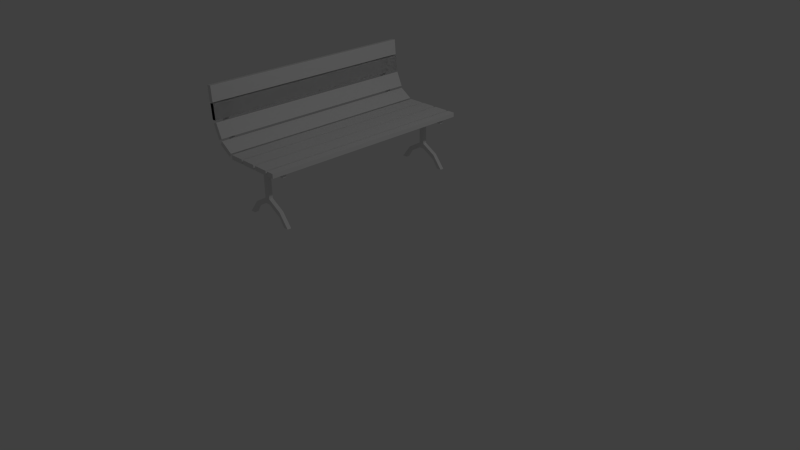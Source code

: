 # Source: Bench.blend  (saved by Blender 2.71.0; exported with 4.5.12 LTS)
import bpy
from mathutils import Matrix  # noqa: F401  (used for matrix-valued properties, if any)

bpy.ops.wm.read_factory_settings(use_empty=True)
scene = bpy.context.scene
scene.name = 'Scene'

# ---- collections
col_collection_1 = bpy.data.collections.new('Collection 1'); scene.collection.children.link(col_collection_1)

# ---- materials (node trees are filled in below, after node groups)
mat_bench_legs = bpy.data.materials.new('Bench Legs')
mat_bench_legs.alpha_threshold = 0.0
mat_bench_legs.use_transparent_shadow = False
mat_bench_legs.roughness = 0.5
mat_bench_legs.line_color = (0.0, 0.0, 0.0, 1.0)
mat_bench = bpy.data.materials.new('Bench')
mat_bench.alpha_threshold = 0.0
mat_bench.use_transparent_shadow = False
mat_bench.roughness = 0.5
mat_bench.line_color = (0.0, 0.0, 0.0, 1.0)

# ---- material node trees

# ---- world
world_world = bpy.data.worlds.new('World'); scene.world = world_world
world_world.color = (0.05088, 0.05088, 0.05088)
world_world.use_sun_shadow = False
world_world.sun_shadow_jitter_overblur = 0.0
world_world.cycles.sampling_method = 'MANUAL'
world_world.cycles.sample_map_resolution = 256

# ---- cameras
cam_camera = bpy.data.cameras.new('Camera')
cam_camera.clip_end = 100.0
cam_camera.lens = 35.0
cam_camera.sensor_width = 32.0
cam_camera.sensor_height = 18.0
cam_camera.ortho_scale = 7.314
cam_camera.dof.focus_distance = 0.0
cam_camera.dof.aperture_fstop = 128.0

# ---- lights
light_lamp = bpy.data.lights.new('Lamp', 'POINT')
light_lamp.transmission_factor = 0.0
light_lamp.cutoff_distance = 30.0
light_lamp.energy = 100.0
light_lamp.shadow_buffer_clip_start = 1.001
light_lamp.shadow_soft_size = 0.1
light_lamp.shadow_maximum_resolution = 0.006
light_lamp.use_absolute_resolution = True
light_lamp.cycles.use_multiple_importance_sampling = False

# ---- meshes
me_cube_001 = bpy.data.meshes.new('Cube.001')
me_cube_001.from_pydata([(-0.4175, -1.29, 1.011), (-0.4175, -1.239, 1.011), (-0.3466, -1.239, 1.011), (-0.3466, -1.29, 1.011), (-0.4175, -1.29, 1.497), (-0.4175, -1.239, 1.497), (-0.3466, -1.239, 1.497), (-0.3466, -1.29, 1.497), (-0.4175, -1.29, 1.079), (-0.4175, -1.29, 1.439), (-0.4175, -1.239, 1.439), (-0.4175, -1.239, 1.079), (-0.3466, -1.239, 1.439), (-0.3466, -1.239, 1.079), (-0.3466, -1.29, 1.439), (-0.3466, -1.29, 1.079), (-0.0419, -1.239, 1.497), (-0.0419, -1.29, 1.497), (-0.0419, -1.239, 1.439), (-0.0419, -1.29, 1.439), (-0.838, -1.29, 1.497), (-0.838, -1.239, 1.497), (-0.838, -1.29, 1.439), (-0.838, -1.239, 1.439), (-1.026, -1.29, 1.626), (-1.026, -1.239, 1.626), (-1.058, -1.29, 1.578), (-1.058, -1.239, 1.578), (-1.134, -1.29, 1.877), (-1.134, -1.239, 1.877), (-1.188, -1.29, 1.857), (-1.188, -1.239, 1.857), (-1.168, -1.29, 2.279), (-1.168, -1.239, 2.279), (-1.226, -1.29, 2.279), (-1.226, -1.239, 2.279), (-0.6065, -1.29, 0.9028), (-0.6065, -1.239, 0.9028), (-0.1577, -1.239, 0.9028), (-0.1577, -1.29, 0.9028), (-0.6065, -1.29, 0.9715), (-0.6065, -1.239, 0.9715), (-0.1577, -1.239, 0.9715), (-0.1577, -1.29, 0.9715), (-0.6748, -1.29, 0.7999), (-0.6748, -1.239, 0.7999), (-0.0894, -1.239, 0.7999), (-0.0894, -1.29, 0.7999), (-0.7435, -1.29, 0.7999), (-0.7435, -1.239, 0.7999), (-0.02066, -1.239, 0.7999), (-0.02066, -1.29, 0.7999)], [], [(8, 11, 41, 40), (11, 13, 2, 1), (13, 15, 43, 42), (15, 8, 0, 3), (0, 1, 2, 3), (7, 6, 5, 4), (10, 9, 22, 23), (9, 10, 11, 8), (5, 6, 12, 10), (10, 12, 13, 11), (14, 12, 18, 19), (12, 14, 15, 13), (7, 4, 9, 14), (14, 9, 8, 15), (16, 17, 19, 18), (7, 14, 19, 17), (12, 6, 16, 18), (6, 7, 17, 16), (23, 22, 26, 27), (5, 10, 23, 21), (4, 5, 21, 20), (9, 4, 20, 22), (27, 26, 30, 31), (21, 23, 27, 25), (20, 21, 25, 24), (22, 20, 24, 26), (31, 30, 34, 35), (25, 27, 31, 29), (24, 25, 29, 28), (26, 24, 28, 30), (32, 33, 35, 34), (29, 31, 35, 33), (28, 29, 33, 32), (30, 28, 32, 34), (40, 41, 49, 48), (42, 43, 51, 50), (0, 8, 40, 36), (3, 2, 38, 39), (15, 3, 39, 43), (2, 13, 42, 38), (1, 0, 36, 37), (11, 1, 37, 41), (48, 49, 45, 44), (50, 51, 47, 46), (36, 40, 48, 44), (39, 38, 46, 47), (43, 39, 47, 51), (38, 42, 50, 46), (37, 36, 44, 45), (41, 37, 45, 49)])
_uv = me_cube_001.uv_layers.new(name='UVMap')
_uv.uv.foreach_set('vector', [1.0, 0.1949, 0.9747, 0.1949, 0.9747, 0.08821, 1.0, 0.08821, 0.7181, 0.2106, 0.6851, 0.1965, 0.6986, 0.1641, 0.7315, 0.1782, 0.9747, 0.5543, 1.0, 0.5543, 1.0, 0.636, 0.9747, 0.636, 0.2231, 0.7404, 0.256, 0.7263, 0.2695, 0.7588, 0.2365, 0.7728, 0.9494, 0.7648, 0.9747, 0.7648, 0.9747, 0.801, 0.9494, 0.801, 0.9494, 0.3238, 0.9241, 0.3238, 0.9241, 0.2884, 0.9494, 0.2884, 0.9747, 0.6722, 0.9494, 0.6722, 0.9494, 0.4575, 0.9747, 0.4575, 0.9747, 0.3775, 1.0, 0.3775, 1.0, 0.5543, 0.9747, 0.5543, 0.6366, 0.4075, 0.6036, 0.3934, 0.6149, 0.3661, 0.6479, 0.3802, 0.6479, 0.3802, 0.6149, 0.3661, 0.6851, 0.1965, 0.7181, 0.2106, 0.9241, 0.8444, 0.9494, 0.8444, 0.9494, 1.0, 0.9241, 1.0, 0.9747, 0.1949, 1.0, 0.1949, 1.0, 0.3775, 0.9747, 0.3775, 0.1416, 0.5436, 0.1745, 0.5295, 0.1858, 0.5568, 0.1529, 0.5709, 0.1529, 0.5709, 0.1858, 0.5568, 0.256, 0.7263, 0.2231, 0.7404, 0.1012, 0.9369, 0.1265, 0.9369, 0.1265, 0.9664, 0.1012, 0.9664, 0.1416, 0.5436, 0.1529, 0.5709, 0.01131, 0.6313, 0.0, 0.604, 0.6149, 0.3661, 0.6036, 0.3934, 0.462, 0.3329, 0.4734, 0.3056, 0.9241, 0.3238, 0.9494, 0.3238, 0.9494, 0.4757, 0.9241, 0.4757, 0.9747, 0.4575, 0.9494, 0.4575, 0.9494, 0.3403, 0.9747, 0.3403, 0.6366, 0.4075, 0.6479, 0.3802, 0.8432, 0.4636, 0.8319, 0.4909, 0.9494, 0.2884, 0.9241, 0.2884, 0.9241, 0.07881, 0.9494, 0.07881, 0.1858, 0.5568, 0.1745, 0.5295, 0.3699, 0.446, 0.3812, 0.4733, 0.9494, 0.8444, 0.9241, 0.8444, 0.9241, 0.6884, 0.9494, 0.6884, 0.8319, 0.4909, 0.8432, 0.4636, 0.9181, 0.5728, 0.894, 0.5894, 0.9494, 0.07881, 0.9241, 0.07881, 0.9241, 6.102e-08, 0.9494, 0.0, 0.3812, 0.4733, 0.3699, 0.446, 0.432, 0.3475, 0.4561, 0.3642, 0.9494, 0.6884, 0.9241, 0.6884, 0.9241, 0.4757, 0.9494, 0.4757, 0.894, 0.5894, 0.9181, 0.5728, 0.9241, 0.7306, 0.895, 0.7292, 0.9747, 0.3403, 0.9494, 0.3403, 0.9494, 0.2061, 0.9747, 0.2061, 0.4561, 0.3642, 0.432, 0.3475, 0.4329, 0.2078, 0.462, 0.2063, 0.1265, 0.9369, 0.1518, 0.9369, 0.1518, 0.9658, 0.1265, 0.9658, 0.895, 0.7292, 0.9241, 0.7306, 0.8595, 0.9369, 0.8326, 0.9255, 0.9747, 0.2061, 0.9494, 0.2061, 0.9494, 0.0, 0.9747, 0.0, 0.462, 0.2063, 0.4329, 0.2078, 0.3706, 0.01149, 0.3974, 0.0, 1.0, 0.08821, 0.9747, 0.08821, 0.9747, 3.051e-08, 1.0, 0.0, 0.9494, 0.9014, 0.9747, 0.9014, 0.9747, 0.9971, 0.9494, 0.9971, 0.2695, 0.7588, 0.256, 0.7263, 0.3649, 0.7397, 0.3783, 0.7721, 0.9494, 0.801, 0.9747, 0.801, 0.9747, 0.9014, 0.9494, 0.9014, 0.2231, 0.7404, 0.2365, 0.7728, 0.1698, 0.8612, 0.1564, 0.8288, 0.6986, 0.1641, 0.6851, 0.1965, 0.6184, 0.1082, 0.6318, 0.07575, 0.9747, 0.7648, 0.9494, 0.7648, 0.9494, 0.6722, 0.9747, 0.6722, 0.7181, 0.2106, 0.7315, 0.1782, 0.8403, 0.1648, 0.8269, 0.1972, 0.0759, 0.972, 0.0506, 0.972, 0.0506, 0.9369, 0.0759, 0.9369, 0.1012, 0.972, 0.0759, 0.972, 0.0759, 0.9369, 0.1012, 0.9369, 0.3783, 0.7721, 0.3649, 0.7397, 0.462, 0.7935, 0.4301, 0.8071, 0.0, 0.9369, 0.0253, 0.9369, 0.0253, 0.9972, 0.0, 0.9972, 0.1564, 0.8288, 0.1698, 0.8612, 0.1582, 0.9233, 0.1263, 0.9369, 0.6318, 0.07575, 0.6184, 0.1082, 0.5883, 0.0, 0.6202, 0.01364, 0.0253, 0.9369, 0.0506, 0.9369, 0.0506, 0.985, 0.0253, 0.985, 0.8269, 0.1972, 0.8403, 0.1648, 0.8922, 0.1298, 0.9241, 0.1434])
me_cube_001.materials.append(mat_bench_legs)
me_cube_001.use_remesh_preserve_volume = False
me_cube_001.use_remesh_preserve_attributes = False
me_cube_001.use_mirror_vertex_groups = False
me_cube_001.update()
me_cube = bpy.data.meshes.new('Cube')
me_cube.from_pydata([(0.001379, 1.452, -0.02932), (0.001379, -1.452, -0.02932), (-0.1003, -1.452, -0.02932), (-0.1003, 1.452, -0.02932), (0.00138, 1.452, 0.02932), (0.001379, -1.452, 0.02932), (-0.1003, -1.452, 0.02932), (-0.1003, 1.452, 0.02932), (-0.1304, 1.452, -0.02932), (-0.1304, -1.452, -0.02932), (-0.3309, -1.452, -0.02932), (-0.3309, 1.452, -0.02932), (-0.1304, 1.452, 0.02932), (-0.1304, -1.452, 0.02932), (-0.3309, -1.452, 0.02932), (-0.3309, 1.452, 0.02932), (-0.3686, 1.452, -0.02932), (-0.3686, -1.452, -0.02932), (-0.5691, -1.452, -0.02932), (-0.5691, 1.452, -0.02932), (-0.3686, 1.452, 0.02932), (-0.3686, -1.452, 0.02932), (-0.5691, -1.452, 0.02932), (-0.5691, 1.452, 0.02932), (-0.5971, 1.452, -0.02932), (-0.5971, -1.452, -0.02932), (-0.7976, -1.452, -0.02932), (-0.7976, 1.452, -0.02932), (-0.5971, 1.452, 0.02932), (-0.5971, -1.452, 0.02932), (-0.7976, -1.452, 0.02932), (-0.7976, 1.452, 0.02932), (-0.8499, 1.452, -0.01119), (-0.8499, -1.452, -0.01119), (-1.018, -1.452, 0.09801), (-1.018, 1.452, 0.09801), (-0.8179, 1.452, 0.03798), (-0.8179, -1.452, 0.03798), (-0.9861, -1.452, 0.1472), (-0.9861, 1.452, 0.1472), (-1.042, 1.452, 0.149), (-1.042, -1.452, 0.149), (-1.124, -1.452, 0.3322), (-1.124, 1.452, 0.3322), (-0.9885, 1.452, 0.1729), (-0.9885, -1.452, 0.1729), (-1.07, -1.452, 0.356), (-1.07, 1.452, 0.356), (-1.137, 1.452, 0.3753), (-1.137, -1.452, 0.3753), (-1.151, -1.452, 0.5753), (-1.151, 1.452, 0.5753), (-1.079, 1.452, 0.3794), (-1.079, -1.452, 0.3794), (-1.093, -1.452, 0.5794), (-1.093, 1.452, 0.5794), (-1.137, 1.452, 0.3753), (-1.137, -1.452, 0.3753), (-1.151, -1.452, 0.5753), (-1.151, 1.452, 0.5753), (-1.079, 1.452, 0.3794), (-1.079, -1.452, 0.3794), (-1.093, -1.452, 0.5794), (-1.093, 1.452, 0.5794), (-1.159, 1.452, 0.5913), (-1.159, -1.452, 0.5913), (-1.173, -1.452, 0.7913), (-1.173, 1.452, 0.7913), (-1.1, 1.452, 0.5954), (-1.1, -1.452, 0.5954), (-1.114, -1.452, 0.7954), (-1.114, 1.452, 0.7954)], [], [(0, 1, 2, 3), (4, 7, 6, 5), (0, 4, 5, 1), (1, 5, 6, 2), (2, 6, 7, 3), (4, 0, 3, 7), (8, 9, 10, 11), (12, 15, 14, 13), (8, 12, 13, 9), (9, 13, 14, 10), (10, 14, 15, 11), (12, 8, 11, 15), (16, 17, 18, 19), (20, 23, 22, 21), (16, 20, 21, 17), (17, 21, 22, 18), (18, 22, 23, 19), (20, 16, 19, 23), (24, 25, 26, 27), (28, 31, 30, 29), (24, 28, 29, 25), (25, 29, 30, 26), (26, 30, 31, 27), (28, 24, 27, 31), (32, 33, 34, 35), (36, 39, 38, 37), (32, 36, 37, 33), (33, 37, 38, 34), (34, 38, 39, 35), (36, 32, 35, 39), (40, 41, 42, 43), (44, 47, 46, 45), (40, 44, 45, 41), (41, 45, 46, 42), (42, 46, 47, 43), (44, 40, 43, 47), (48, 51, 50, 49), (52, 53, 54, 55), (48, 49, 53, 52), (49, 50, 54, 53), (50, 51, 55, 54), (52, 55, 51, 48), (56, 57, 58, 59), (60, 63, 62, 61), (56, 60, 61, 57), (57, 61, 62, 58), (58, 62, 63, 59), (60, 56, 59, 63), (64, 65, 66, 67), (68, 71, 70, 69), (64, 68, 69, 65), (65, 69, 70, 66), (66, 70, 71, 67), (68, 64, 67, 71)])
_uv = me_cube.uv_layers.new(name='UVMap')
_uv.uv.foreach_set('vector', [0.7264, 0.9354, 0.7264, 0.0, 0.7513, 1.536e-07, 0.7513, 0.9354, 0.7513, 2.304e-07, 0.7762, 0.0, 0.7762, 0.9354, 0.7513, 0.9354, 0.9248, 0.9354, 0.9137, 0.9354, 0.9137, 0.0, 0.9248, 3.072e-07, 0.2748, 0.9681, 0.2602, 0.9681, 0.2602, 0.9354, 0.2748, 0.9354, 0.9691, 0.9354, 0.958, 0.9354, 0.958, 1.536e-07, 0.9691, 0.0, 0.2894, 0.9681, 0.2748, 0.9681, 0.2748, 0.9354, 0.2894, 0.9354, 6.669e-08, 0.9354, 0.0, 0.0, 0.04913, 1.152e-07, 0.04913, 0.9354, 0.1965, 2.688e-07, 0.2457, 0.0, 0.2457, 0.9354, 0.1965, 0.9354, 0.9137, 0.9354, 0.9026, 0.9354, 0.9026, 0.0, 0.9137, 3.072e-07, 0.1965, 1.0, 0.1819, 1.0, 0.1819, 0.9354, 0.1965, 0.9354, 0.958, 0.9354, 0.9469, 0.9354, 0.9469, 1.536e-07, 0.958, 0.0, 0.1328, 0.9354, 0.1474, 0.9354, 0.1474, 1.0, 0.1328, 1.0, 0.1474, 0.9354, 0.1474, 0.0, 0.1965, 1.152e-07, 0.1965, 0.9354, 0.2457, 2.688e-07, 0.2948, 0.0, 0.2948, 0.9354, 0.2457, 0.9354, 0.9359, 0.9354, 0.9248, 0.9354, 0.9248, 0.0, 0.9359, 3.072e-07, 0.1037, 0.9354, 0.1182, 0.9354, 0.1182, 1.0, 0.1037, 1.0, 0.9469, 0.9354, 0.9359, 0.9354, 0.9359, 1.536e-07, 0.9469, 0.0, 0.2602, 1.0, 0.2457, 1.0, 0.2457, 0.9354, 0.2602, 0.9354, 0.04913, 0.9354, 0.04913, 0.0, 0.09826, 7.68e-08, 0.09826, 0.9354, 0.09826, 2.304e-07, 0.1474, 0.0, 0.1474, 0.9354, 0.09826, 0.9354, 0.9026, 0.9354, 0.8915, 0.9354, 0.8915, 0.0, 0.9026, 3.072e-07, 0.09286, 1.0, 0.07829, 1.0, 0.07829, 0.9354, 0.09286, 0.9354, 0.9802, 0.9354, 0.9691, 0.9354, 0.9691, 1.536e-07, 0.9802, 0.0, 0.2165, 0.9354, 0.2311, 0.9354, 0.2311, 1.0, 0.2165, 1.0, 0.4382, 1.152e-07, 0.4382, 0.9354, 0.3904, 0.9354, 0.3904, 0.0, 0.2948, 2.304e-07, 0.3426, 0.0, 0.3426, 0.9354, 0.2948, 0.9354, 0.9901, 0.9354, 0.9802, 0.9354, 0.9802, 0.0, 0.9901, 3.072e-07, 0.1765, 1.0, 0.162, 1.0, 0.162, 0.9354, 0.1765, 0.9354, 1.0, 0.9354, 0.9901, 0.9354, 0.9901, 1.536e-07, 1.0, 0.0, 0.1474, 0.9354, 0.162, 0.9354, 0.162, 1.0, 0.1474, 1.0, 0.3904, 1.536e-07, 0.3904, 0.9354, 0.3426, 0.9354, 0.3426, 0.0, 0.4382, 2.304e-07, 0.486, 0.0, 0.486, 0.9354, 0.4382, 0.9354, 0.8774, 0.9354, 0.8633, 0.9354, 0.8633, 0.0, 0.8774, 3.072e-07, 0.2165, 1.0, 0.2019, 1.0, 0.2019, 0.9354, 0.2165, 0.9354, 0.8915, 0.9354, 0.8774, 0.9354, 0.8774, 1.536e-07, 0.8915, 0.0, 0.1328, 1.0, 0.1182, 1.0, 0.1182, 0.9354, 0.1328, 0.9354, 0.5261, 0.9354, 0.486, 0.9354, 0.486, 7.68e-08, 0.5261, 0.0, 0.6463, 0.9354, 0.6463, 0.0, 0.6864, 4.224e-07, 0.6864, 0.9354, 0.8052, 0.9354, 0.8052, 2.688e-07, 0.8197, 0.0, 0.8197, 0.9354, 0.2457, 0.9354, 0.2457, 1.0, 0.2311, 1.0, 0.2311, 0.9354, 0.7907, 0.0, 0.7907, 0.9354, 0.7762, 0.9354, 0.7762, 3.84e-08, 0.04913, 1.0, 0.04913, 0.9354, 0.06371, 0.9354, 0.06371, 1.0, 0.7264, 1.536e-07, 0.7264, 0.9354, 0.6864, 0.9354, 0.6864, 0.0, 0.5261, 1.92e-07, 0.5661, 0.0, 0.5661, 0.9354, 0.5261, 0.9354, 0.8052, 0.9354, 0.7907, 0.9354, 0.7907, 0.0, 0.8052, 2.688e-07, 0.04373, 1.0, 0.02916, 1.0, 0.02916, 0.9354, 0.04373, 0.9354, 0.8633, 0.9354, 0.8488, 0.9354, 0.8488, 2.304e-07, 0.8633, 0.0, 0.01458, 0.9354, 0.02916, 0.9354, 0.02916, 1.0, 0.01458, 1.0, 0.6463, 1.536e-07, 0.6463, 0.9354, 0.6062, 0.9354, 0.6062, 0.0, 0.5661, 1.92e-07, 0.6062, 0.0, 0.6062, 0.9354, 0.5661, 0.9354, 0.8343, 0.9354, 0.8197, 0.9354, 0.8197, 0.0, 0.8343, 2.688e-07, 0.07829, 1.0, 0.06371, 1.0, 0.06371, 0.9354, 0.07829, 0.9354, 0.8488, 0.9354, 0.8343, 0.9354, 0.8343, 2.304e-07, 0.8488, 0.0, 0.01458, 1.0, 0.0, 1.0, 2.964e-08, 0.9354, 0.01458, 0.9354])
me_cube.materials.append(mat_bench)
me_cube.use_remesh_preserve_volume = False
me_cube.use_remesh_preserve_attributes = False
me_cube.use_mirror_vertex_groups = False
me_cube.update()

# ---- objects
ob_bench_legs = bpy.data.objects.new('Bench Legs', me_cube_001)
ob_bench = bpy.data.objects.new('Bench ', me_cube)
ob_lamp = bpy.data.objects.new('Lamp', light_lamp)
ob_camera = bpy.data.objects.new('Camera', cam_camera)

# ---- transforms, parenting, visibility, modifiers, constraints
ob_bench_legs.location = (0.0, 0.0, 0.0)
ob_bench_legs.lineart.crease_threshold = 0.0
_m = ob_bench_legs.modifiers.new('Mirror', 'MIRROR')
_m.use_axis = (False, True, False)
ob_bench.location = (0.0, 0.0, 1.524)
ob_bench.lock_rotations_4d = False
ob_bench.empty_display_type = 'ARROWS'
ob_bench.lineart.crease_threshold = 0.0
ob_lamp.location = (4.076, 1.005, 5.904)
ob_lamp.rotation_euler = (0.6503, 0.05522, 1.866)
ob_lamp.lock_rotations_4d = False
ob_lamp.empty_display_type = 'ARROWS'
ob_lamp.color = (0.0, 0.0, 0.0, 0.0)
ob_lamp.lineart.crease_threshold = 0.0
ob_camera.location = (7.481, -6.508, 5.344)
ob_camera.rotation_euler = (1.109, 0.01082, 0.8149)
ob_camera.lock_rotations_4d = False
ob_camera.empty_display_type = 'ARROWS'
ob_camera.color = (0.0, 0.0, 0.0, 0.0)
ob_camera.display_type = 'WIRE'
ob_camera.lineart.crease_threshold = 0.0

# ---- collection membership
col_collection_1.objects.link(ob_bench_legs)
col_collection_1.objects.link(ob_bench)
col_collection_1.objects.link(ob_lamp)
col_collection_1.objects.link(ob_camera)

# ---- scene / render settings (as saved in the file)
scene.camera = ob_camera
scene.frame_start = 1; scene.frame_end = 250; scene.frame_set(1)
scene.render.engine = 'BLENDER_EEVEE_NEXT'
scene.render.resolution_percentage = 50
scene.render.dither_intensity = 0.0
scene.cycles.use_denoising = False
scene.cycles.samples = 10
scene.cycles.sampling_pattern = 'TABULATED_SOBOL'
scene.cycles.light_sampling_threshold = 0.0
scene.cycles.use_adaptive_sampling = False
scene.cycles.use_light_tree = False
scene.cycles.blur_glossy = 0.0
scene.cycles.volume_bounces = 1
scene.cycles.pixel_filter_type = 'GAUSSIAN'
scene.cycles.sample_clamp_indirect = 0.0
scene.view_settings.view_transform = 'Standard'
bpy.context.view_layer.update()

